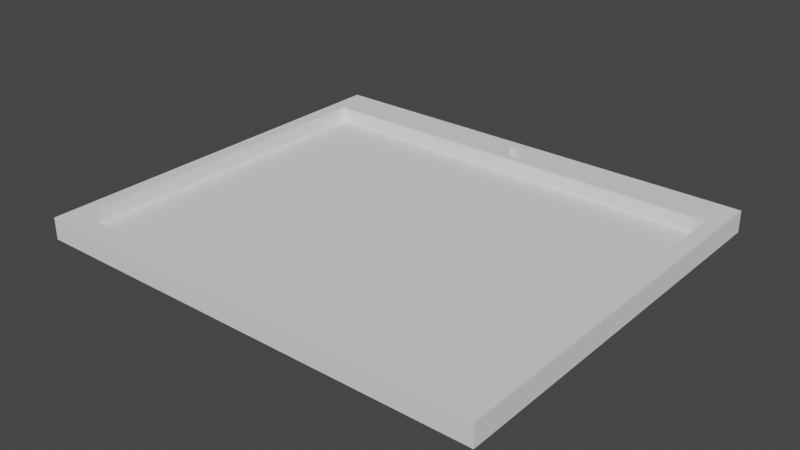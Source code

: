 # Source: scarecrow-stand.blend  (saved by Blender 3.3.6; exported with 4.5.12 LTS)
import bpy
from mathutils import Matrix  # noqa: F401  (used for matrix-valued properties, if any)

bpy.ops.wm.read_factory_settings(use_empty=True)
scene = bpy.context.scene
scene.name = 'Scene'

# ---- collections
col_collection = bpy.data.collections.new('Collection'); scene.collection.children.link(col_collection)

# ---- world
world_world = bpy.data.worlds.new('World'); scene.world = world_world
world_world.use_nodes = True; world_world.node_tree.nodes.clear()
_N = world_world.node_tree.nodes; _L = world_world.node_tree.links
n0 = _N.new('ShaderNodeOutputWorld'); n0.name = 'World Output'; n0.location = (300, 300)
n1 = _N.new('ShaderNodeBackground'); n1.name = 'Background'; n1.location = (10, 300)
n1.inputs[0].default_value = (0.05088, 0.05088, 0.05088, 1.0)
_L.new(n1.outputs[0], n0.inputs[0])
n0.is_active_output = True
world_world.color = (0.05088, 0.05088, 0.05088)
world_world.use_sun_shadow = False
world_world.sun_shadow_jitter_overblur = 0.0

# ---- meshes
me_cube_001 = bpy.data.meshes.new('Cube.001')
me_cube_001.from_pydata([(-1.0, -1.0, -1.0), (-0.9375, -0.9074, -0.4125), (-1.0, -1.0, 1.0), (-1.0, 1.0, -1.0), (-0.9375, 0.8055, -0.4125), (-1.0, 1.0, 1.0), (1.0, -1.0, -1.0), (0.9375, -0.9074, -0.4125), (1.0, -1.0, 1.0), (1.0, 1.0, -1.0), (0.9375, 0.8055, -0.4125), (1.0, 1.0, 1.0), (-0.9375, -0.9074, 1.0), (-0.9375, 0.8055, 1.0), (0.9375, -0.9074, 1.0), (0.9375, 0.8055, 1.0), (-0.04603, 0.8445, -1.0), (-0.04603, 0.9394, -1.0), (0.03673, 0.9394, -1.0), (0.03673, 0.8445, -1.0), (-0.04603, 0.8445, 1.0), (0.03673, 0.8445, 1.0), (-0.04603, 0.9394, 1.0), (0.03673, 0.9394, 1.0)], [], [(0, 2, 5, 3), (3, 5, 11, 9), (9, 11, 8, 6), (6, 8, 2, 0), (18, 9, 6, 0, 3, 17, 16, 19), (3, 9, 18, 17), (12, 2, 8, 14), (15, 14, 8, 11, 5, 2, 12, 13, 20, 22, 23, 21), (20, 13, 15, 21), (12, 1, 4, 13), (13, 4, 10, 15), (10, 7, 14, 15), (7, 1, 12, 14), (4, 1, 7, 10), (20, 16, 17, 22), (22, 17, 18, 23), (18, 19, 21, 23), (19, 16, 20, 21)])
_uv = me_cube_001.uv_layers.new(name='UVMap')
_uv.uv.foreach_set('vector', [0.375, 0.0, 0.625, 0.0, 0.625, 0.25, 0.375, 0.25, 0.375, 0.25, 0.625, 0.25, 0.625, 0.5, 0.375, 0.5, 0.375, 0.5, 0.625, 0.5, 0.625, 0.75, 0.375, 0.75, 0.375, 0.75, 0.625, 0.75, 0.625, 1.0, 0.375, 1.0, 0.2546, 0.5076, 0.375, 0.5, 0.375, 0.75, 0.125, 0.75, 0.125, 0.5, 0.2442, 0.5076, 0.2442, 0.5194, 0.2546, 0.5194, 0.125, 0.5, 0.375, 0.5, 0.2546, 0.5076, 0.2442, 0.5076, 0.8672, 0.7384, 0.875, 0.75, 0.625, 0.75, 0.6328, 0.7384, 0.6328, 0.5243, 0.6328, 0.7384, 0.625, 0.75, 0.625, 0.5, 0.875, 0.5, 0.875, 0.75, 0.8672, 0.7384, 0.8672, 0.5243, 0.7558, 0.5194, 0.7558, 0.5076, 0.7454, 0.5076, 0.7454, 0.5194, 0.7558, 0.5194, 0.8672, 0.5243, 0.6328, 0.5243, 0.7454, 0.5194, 0.5516, 0.0, 0.375, 0.0, 0.375, 0.25, 0.5516, 0.25, 0.5516, 0.25, 0.375, 0.25, 0.375, 0.5, 0.5516, 0.5, 0.375, 0.5, 0.375, 0.75, 0.5516, 0.75, 0.5516, 0.5, 0.375, 0.75, 0.375, 1.0, 0.5516, 1.0, 0.5516, 0.75, 0.125, 0.5, 0.125, 0.75, 0.375, 0.75, 0.375, 0.5, 0.5132, 0.0, 0.5018, 0.0, 0.5018, 0.25, 0.5132, 0.25, 0.375, 0.25, 0.375, 0.25, 0.375, 0.5, 0.375, 0.5, 0.5018, 0.5, 0.5018, 0.75, 0.5132, 0.75, 0.5132, 0.5, 0.375, 0.75, 0.375, 1.0, 0.375, 1.0, 0.375, 0.75])
me_cube_001.materials.append(None)
me_cube_001.update()

# ---- objects
ob_cube_001 = bpy.data.objects.new('Cube.001', me_cube_001)

# ---- transforms, parenting, visibility, modifiers, constraints
ob_cube_001.location = (0.0, -205.9, 1.544)
ob_cube_001.scale = (67.49, 58.85, 3.19)

# ---- collection membership
col_collection.objects.link(ob_cube_001)

# ---- scene / render settings (as saved in the file)
scene.frame_start = 1; scene.frame_end = 250; scene.frame_set(87)
scene.render.engine = 'BLENDER_EEVEE_NEXT'
scene.cycles.sampling_pattern = 'TABULATED_SOBOL'
scene.cycles.use_light_tree = False
scene.view_settings.view_transform = 'Filmic'
bpy.context.view_layer.update()

# ---- added for rendering (the .blend has no active camera and no usable light): camera, sun
cam_auto = bpy.data.cameras.new('AutoCamera')
cam_auto.lens = 50.0
cam_auto.sensor_width = 36.0
cam_auto.clip_end = 2909.91
ob_auto_camera = bpy.data.objects.new('AutoCamera', cam_auto)
scene.collection.objects.link(ob_auto_camera)
ob_auto_camera.location = (165.808, -404.861, 134.19)
ob_auto_camera.rotation_euler = (1.09748, -7.21219e-08, 0.694738)
scene.camera = ob_auto_camera
light_auto_sun = bpy.data.lights.new('AutoSun', 'SUN')
light_auto_sun.energy = 3.0
light_auto_sun.angle = 0.0523599
ob_auto_sun = bpy.data.objects.new('AutoSun', light_auto_sun)
scene.collection.objects.link(ob_auto_sun)
ob_auto_sun.rotation_euler = (0.872665, 0.174533, 0.523599)
bpy.context.view_layer.update()
